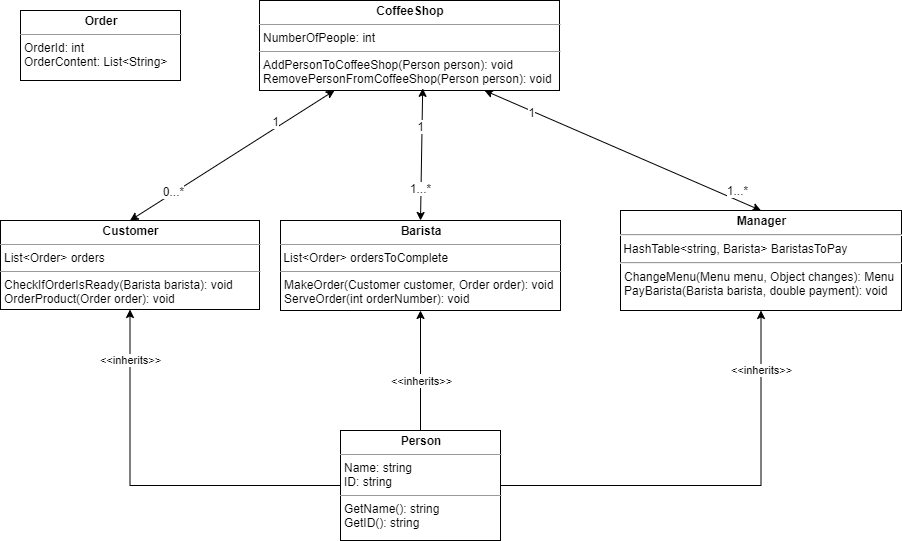

The diagram above was exported from draw.io. Its source (the exported page's mxGraphModel, read from the mxfile embedded in the PNG):
<mxGraphModel dx="1038" dy="568" grid="1" gridSize="10" guides="1" tooltips="1" connect="1" arrows="1" fold="1" page="1" pageScale="1" pageWidth="850" pageHeight="1100" math="0" shadow="0">
  <root>
    <mxCell id="0" />
    <mxCell id="1" parent="0" />
    <mxCell id="7ZD2D2YDHzOP7z77mpUp-3" value="&lt;p style=&quot;margin: 0px ; margin-top: 4px ; text-align: center&quot;&gt;&lt;b&gt;Barista&lt;/b&gt;&lt;/p&gt;&lt;hr size=&quot;1&quot;&gt;&amp;nbsp;List&amp;lt;Order&amp;gt; ordersToComplete&lt;br&gt;&lt;hr size=&quot;1&quot;&gt;&lt;p style=&quot;margin: 0px ; margin-left: 4px&quot;&gt;MakeOrder(Customer customer, Order order): void&lt;/p&gt;&lt;p style=&quot;margin: 0px ; margin-left: 4px&quot;&gt;ServeOrder(int orderNumber): void&lt;br&gt;&lt;/p&gt;&lt;p style=&quot;margin: 0px ; margin-left: 4px&quot;&gt;&lt;br&gt;&lt;/p&gt;" style="verticalAlign=top;align=left;overflow=fill;fontSize=12;fontFamily=Helvetica;html=1;" parent="1" vertex="1">
      <mxGeometry x="290" y="450" width="280" height="90" as="geometry" />
    </mxCell>
    <mxCell id="7ZD2D2YDHzOP7z77mpUp-4" value="&lt;p style=&quot;margin: 0px ; margin-top: 4px ; text-align: center&quot;&gt;&lt;b&gt;Customer&lt;/b&gt;&lt;/p&gt;&lt;hr size=&quot;1&quot;&gt;&lt;p style=&quot;margin: 0px ; margin-left: 4px&quot;&gt;List&amp;lt;Order&amp;gt; orders&lt;/p&gt;&lt;hr size=&quot;1&quot;&gt;&lt;p style=&quot;margin: 0px ; margin-left: 4px&quot;&gt;CheckIfOrderIsReady(Barista barista): void&lt;/p&gt;&lt;p style=&quot;margin: 0px ; margin-left: 4px&quot;&gt;OrderProduct(Order order): void&lt;/p&gt;&lt;p style=&quot;margin: 0px ; margin-left: 4px&quot;&gt;&lt;br&gt;&lt;/p&gt;" style="verticalAlign=top;align=left;overflow=fill;fontSize=12;fontFamily=Helvetica;html=1;" parent="1" vertex="1">
      <mxGeometry x="10" y="450" width="259" height="89" as="geometry" />
    </mxCell>
    <mxCell id="7ZD2D2YDHzOP7z77mpUp-5" value="&lt;p style=&quot;margin: 0px ; margin-top: 4px ; text-align: center&quot;&gt;&lt;b&gt;Manager&lt;/b&gt;&lt;/p&gt;&lt;hr&gt;&amp;nbsp;HashTable&amp;lt;string, Barista&amp;gt; BaristasToPay&lt;br&gt;&lt;hr&gt;&lt;p style=&quot;margin: 0px ; margin-left: 4px&quot;&gt;ChangeMenu(Menu menu, Object changes): Menu&lt;/p&gt;&lt;p style=&quot;margin: 0px ; margin-left: 4px&quot;&gt;PayBarista(Barista barista, double payment): void&lt;br&gt;&lt;/p&gt;&lt;p style=&quot;margin: 0px ; margin-left: 4px&quot;&gt;&lt;br&gt;&lt;/p&gt;" style="verticalAlign=top;align=left;overflow=fill;fontSize=12;fontFamily=Helvetica;html=1;" parent="1" vertex="1">
      <mxGeometry x="630" y="440" width="281" height="100" as="geometry" />
    </mxCell>
    <mxCell id="7ZD2D2YDHzOP7z77mpUp-10" value="&amp;lt;&amp;lt;inherits&amp;gt;&amp;gt;" style="edgeStyle=orthogonalEdgeStyle;rounded=0;orthogonalLoop=1;jettySize=auto;html=1;entryX=0.5;entryY=1;entryDx=0;entryDy=0;" parent="1" source="7ZD2D2YDHzOP7z77mpUp-9" target="7ZD2D2YDHzOP7z77mpUp-5" edge="1">
      <mxGeometry x="0.7245" relative="1" as="geometry">
        <mxPoint x="670" y="550" as="targetPoint" />
        <mxPoint as="offset" />
      </mxGeometry>
    </mxCell>
    <mxCell id="7ZD2D2YDHzOP7z77mpUp-11" style="edgeStyle=orthogonalEdgeStyle;rounded=0;orthogonalLoop=1;jettySize=auto;html=1;entryX=0.5;entryY=1;entryDx=0;entryDy=0;" parent="1" source="7ZD2D2YDHzOP7z77mpUp-9" target="7ZD2D2YDHzOP7z77mpUp-3" edge="1">
      <mxGeometry relative="1" as="geometry" />
    </mxCell>
    <mxCell id="7ZD2D2YDHzOP7z77mpUp-16" value="&lt;span style=&quot;font-size: 11px&quot;&gt;&amp;lt;&amp;lt;inherits&amp;gt;&amp;gt;&lt;/span&gt;" style="text;html=1;align=center;verticalAlign=middle;resizable=0;points=[];labelBackgroundColor=#ffffff;" parent="7ZD2D2YDHzOP7z77mpUp-11" vertex="1" connectable="0">
      <mxGeometry x="-0.169" relative="1" as="geometry">
        <mxPoint y="-0.29999999999999716" as="offset" />
      </mxGeometry>
    </mxCell>
    <mxCell id="7ZD2D2YDHzOP7z77mpUp-15" value="&amp;lt;&amp;lt;inherits&amp;gt;&amp;gt;" style="edgeStyle=orthogonalEdgeStyle;rounded=0;orthogonalLoop=1;jettySize=auto;html=1;entryX=0.5;entryY=1;entryDx=0;entryDy=0;" parent="1" source="7ZD2D2YDHzOP7z77mpUp-9" target="7ZD2D2YDHzOP7z77mpUp-4" edge="1">
      <mxGeometry x="0.7361" relative="1" as="geometry">
        <mxPoint as="offset" />
      </mxGeometry>
    </mxCell>
    <mxCell id="7ZD2D2YDHzOP7z77mpUp-9" value="&lt;p style=&quot;margin: 0px ; margin-top: 4px ; text-align: center&quot;&gt;&lt;b&gt;Person&lt;/b&gt;&lt;/p&gt;&lt;hr size=&quot;1&quot;&gt;&lt;p style=&quot;margin: 0px ; margin-left: 4px&quot;&gt;Name: string&lt;/p&gt;&lt;p style=&quot;margin: 0px ; margin-left: 4px&quot;&gt;ID: string&lt;/p&gt;&lt;hr size=&quot;1&quot;&gt;&lt;p style=&quot;margin: 0px ; margin-left: 4px&quot;&gt;GetName(): string&lt;/p&gt;&lt;p style=&quot;margin: 0px ; margin-left: 4px&quot;&gt;GetID(): string&lt;/p&gt;" style="verticalAlign=top;align=left;overflow=fill;fontSize=12;fontFamily=Helvetica;html=1;" parent="1" vertex="1">
      <mxGeometry x="350" y="660" width="160" height="110" as="geometry" />
    </mxCell>
    <mxCell id="7ZD2D2YDHzOP7z77mpUp-20" value="&lt;p style=&quot;margin: 0px ; margin-top: 4px ; text-align: center&quot;&gt;&lt;b&gt;CoffeeShop&lt;/b&gt;&lt;/p&gt;&lt;hr size=&quot;1&quot;&gt;&lt;p style=&quot;margin: 0px ; margin-left: 4px&quot;&gt;NumberOfPeople: int&lt;/p&gt;&lt;hr size=&quot;1&quot;&gt;&lt;p style=&quot;margin: 0px ; margin-left: 4px&quot;&gt;AddPersonToCoffeeShop(Person person): void&lt;/p&gt;&lt;p style=&quot;margin: 0px ; margin-left: 4px&quot;&gt;RemovePersonFromCoffeeShop(Person person): void&lt;/p&gt;" style="verticalAlign=top;align=left;overflow=fill;fontSize=12;fontFamily=Helvetica;html=1;" parent="1" vertex="1">
      <mxGeometry x="269" y="230" width="300" height="90" as="geometry" />
    </mxCell>
    <mxCell id="7ZD2D2YDHzOP7z77mpUp-21" value="" style="endArrow=classic;startArrow=classic;html=1;entryX=0.5;entryY=0;entryDx=0;entryDy=0;exitX=0.75;exitY=1;exitDx=0;exitDy=0;" parent="1" source="7ZD2D2YDHzOP7z77mpUp-20" target="7ZD2D2YDHzOP7z77mpUp-5" edge="1">
      <mxGeometry width="50" height="50" relative="1" as="geometry">
        <mxPoint x="570" y="290" as="sourcePoint" />
        <mxPoint x="690" y="340" as="targetPoint" />
        <Array as="points" />
      </mxGeometry>
    </mxCell>
    <mxCell id="7ZD2D2YDHzOP7z77mpUp-22" value="1...*" style="text;html=1;align=center;verticalAlign=middle;resizable=0;points=[];labelBackgroundColor=#ffffff;" parent="7ZD2D2YDHzOP7z77mpUp-21" vertex="1" connectable="0">
      <mxGeometry x="0.2291" y="-1" relative="1" as="geometry">
        <mxPoint x="83.31" y="25.42" as="offset" />
      </mxGeometry>
    </mxCell>
    <mxCell id="7ZD2D2YDHzOP7z77mpUp-23" value="1" style="text;html=1;align=center;verticalAlign=middle;resizable=0;points=[];labelBackgroundColor=#ffffff;" parent="7ZD2D2YDHzOP7z77mpUp-21" vertex="1" connectable="0">
      <mxGeometry x="-0.6587" y="-1" relative="1" as="geometry">
        <mxPoint as="offset" />
      </mxGeometry>
    </mxCell>
    <mxCell id="7ZD2D2YDHzOP7z77mpUp-25" value="" style="endArrow=classic;startArrow=classic;html=1;exitX=0.5;exitY=0;exitDx=0;exitDy=0;entryX=0.544;entryY=0.976;entryDx=0;entryDy=0;entryPerimeter=0;" parent="1" source="7ZD2D2YDHzOP7z77mpUp-3" target="7ZD2D2YDHzOP7z77mpUp-20" edge="1">
      <mxGeometry width="50" height="50" relative="1" as="geometry">
        <mxPoint x="420" y="410" as="sourcePoint" />
        <mxPoint x="440" y="320" as="targetPoint" />
        <Array as="points" />
      </mxGeometry>
    </mxCell>
    <mxCell id="7ZD2D2YDHzOP7z77mpUp-27" value="1...*" style="text;html=1;align=center;verticalAlign=middle;resizable=0;points=[];labelBackgroundColor=#ffffff;" parent="7ZD2D2YDHzOP7z77mpUp-25" vertex="1" connectable="0">
      <mxGeometry x="-0.5207" y="1" relative="1" as="geometry">
        <mxPoint as="offset" />
      </mxGeometry>
    </mxCell>
    <mxCell id="7ZD2D2YDHzOP7z77mpUp-28" value="1" style="text;html=1;align=center;verticalAlign=middle;resizable=0;points=[];labelBackgroundColor=#ffffff;" parent="7ZD2D2YDHzOP7z77mpUp-25" vertex="1" connectable="0">
      <mxGeometry x="0.4153" y="2" relative="1" as="geometry">
        <mxPoint as="offset" />
      </mxGeometry>
    </mxCell>
    <mxCell id="7ZD2D2YDHzOP7z77mpUp-29" value="" style="endArrow=classic;startArrow=classic;html=1;exitX=0.5;exitY=0;exitDx=0;exitDy=0;entryX=0.25;entryY=1;entryDx=0;entryDy=0;" parent="1" source="7ZD2D2YDHzOP7z77mpUp-4" target="7ZD2D2YDHzOP7z77mpUp-20" edge="1">
      <mxGeometry width="50" height="50" relative="1" as="geometry">
        <mxPoint x="210" y="400" as="sourcePoint" />
        <mxPoint x="440" y="320" as="targetPoint" />
      </mxGeometry>
    </mxCell>
    <mxCell id="7ZD2D2YDHzOP7z77mpUp-30" value="0...*" style="text;html=1;align=center;verticalAlign=middle;resizable=0;points=[];labelBackgroundColor=#ffffff;" parent="7ZD2D2YDHzOP7z77mpUp-29" vertex="1" connectable="0">
      <mxGeometry x="-0.5714" y="2" relative="1" as="geometry">
        <mxPoint as="offset" />
      </mxGeometry>
    </mxCell>
    <mxCell id="7ZD2D2YDHzOP7z77mpUp-31" value="1" style="text;html=1;align=center;verticalAlign=middle;resizable=0;points=[];labelBackgroundColor=#ffffff;" parent="7ZD2D2YDHzOP7z77mpUp-29" vertex="1" connectable="0">
      <mxGeometry x="0.4525" y="6" relative="1" as="geometry">
        <mxPoint as="offset" />
      </mxGeometry>
    </mxCell>
    <mxCell id="7ZD2D2YDHzOP7z77mpUp-38" value="&lt;p style=&quot;margin: 0px ; margin-top: 4px ; text-align: center&quot;&gt;&lt;b&gt;Order&lt;/b&gt;&lt;/p&gt;&lt;hr size=&quot;1&quot;&gt;&lt;p style=&quot;margin: 0px ; margin-left: 4px&quot;&gt;OrderId: int&lt;/p&gt;&lt;p style=&quot;margin: 0px ; margin-left: 4px&quot;&gt;OrderContent: List&amp;lt;String&amp;gt;&lt;/p&gt;" style="verticalAlign=top;align=left;overflow=fill;fontSize=12;fontFamily=Helvetica;html=1;" parent="1" vertex="1">
      <mxGeometry x="30" y="240" width="160" height="70" as="geometry" />
    </mxCell>
  </root>
</mxGraphModel>